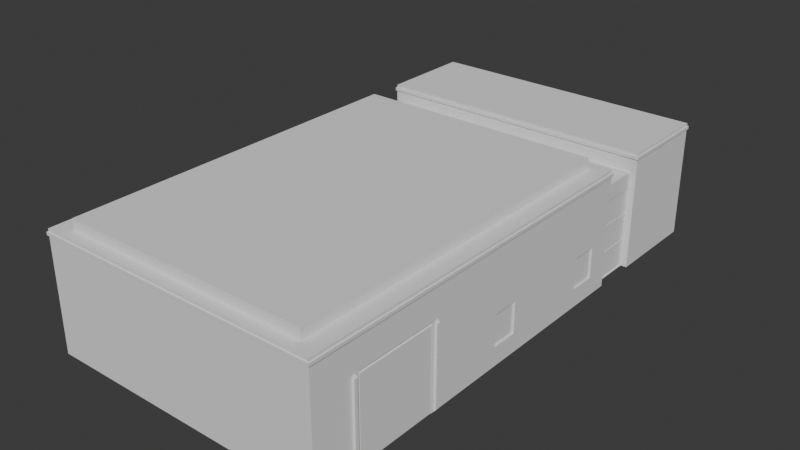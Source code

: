 # Source: ResidentialBuilding_Top.blend  (saved by Blender 4.5.88; exported with 4.5.12 LTS)
import bpy
from mathutils import Matrix  # noqa: F401  (used for matrix-valued properties, if any)

bpy.ops.wm.read_factory_settings(use_empty=True)
scene = bpy.context.scene
scene.name = 'Scene'

# ---- collections
col_collection = bpy.data.collections.new('Collection'); scene.collection.children.link(col_collection)

# ---- materials (node trees are filled in below, after node groups)
mat_ground = bpy.data.materials.new('ground')
mat_ground.alpha_threshold = 0.0
mat_ground.roughness = 0.5
mat_ground.line_color = (0.0, 0.0, 0.0, 1.0)
mat_glass = bpy.data.materials.new('glass')
mat_glass.alpha_threshold = 0.0
mat_glass.specular_color = (0.0, 0.0, 0.0)
mat_glass.roughness = 0.5
mat_glass.specular_intensity = 0.0
mat_glass.line_color = (0.0, 0.0, 0.0, 0.3)

# ---- material node trees

# ---- world
world_world = bpy.data.worlds.new('World'); scene.world = world_world
world_world.use_nodes = True; world_world.node_tree.nodes.clear()
_N = world_world.node_tree.nodes; _L = world_world.node_tree.links
n0 = _N.new('ShaderNodeOutputWorld'); n0.name = 'World Output'; n0.location = (200, 100)
n1 = _N.new('ShaderNodeBackground'); n1.name = 'Background'; n1.location = (-200, 100)
n1.inputs[0].default_value = (0.05088, 0.05088, 0.05088, 1.0)
_L.new(n1.outputs[0], n0.inputs[0])
n0.is_active_output = True
world_world.color = (0.05088, 0.05088, 0.05088)
world_world.sun_shadow_jitter_overblur = 0.0

# ---- meshes
me_residential_buildings_001_003 = bpy.data.meshes.new('Residential Buildings 001.003')
me_residential_buildings_001_003.from_pydata([(5.775, 11.45, -0.1), (5.775, 10.45, 3.5), (-5.77, 10.45, 3.5), (5.775, 11.45, 3.5), (6.203, 7.25, -0.1), (6.203, -11.45, -0.1), (-6.197, -11.45, -0.1), (5.953, 5.25, -0.1), (5.953, 7.25, -0.1), (-6.197, 5.25, -0.1), (-6.197, 7.25, -0.1), (-5.947, 7.25, -0.1), (-5.947, 5.25, -0.1), (-5.997, 0.05, -0.06434), (-5.997, 0.05, 2.9), (-5.997, 0.25, 2.9), (1.003, 0.25, 2.9), (1.003, 0.25, -0.1), (-5.997, 0.25, -0.1), (1.003, 5.05, -0.1), (1.203, 5.25, -0.1), (0.7526, 5.05, -0.1), (0.7526, 5.25, -0.1), (1.203, 5.25, 2.9), (1.003, 5.05, 2.9), (-2.847, 5.25, 2.9), (-2.847, 5.25, -0.1), (-5.147, 5.25, -0.1), (-5.147, 5.25, 2.9), (0.7526, 5.25, 1.9), (0.7526, 5.05, 1.9), (-0.1474, 5.25, 1.9), (-0.1474, 5.05, 1.9), (-0.2974, 5.05, 2.9), (-0.2974, 5.05, -0.1), (-0.5474, 5.25, -0.1), (-0.1474, 5.25, -0.1), (-0.5474, 5.25, 2.9), (-0.1474, 5.05, -0.1), (-0.2974, 1.85, -0.1), (-0.2974, 1.85, 2.9), (-5.997, 1.85, 2.9), (-5.997, 1.85, -0.1), (-3.314, 5.25, 2.45), (-3.314, 5.25, -0.1), (-4.981, 5.25, -0.1), (-4.981, 5.25, 2.45), (-0.7141, 5.25, 2.45), (-0.7141, 5.25, -0.1), (-2.381, 5.25, -0.1), (-2.381, 5.25, 2.45), (-0.7141, 5.0, 2.45), (-2.381, 5.0, 2.45), (-2.381, 5.0, -0.1), (-0.7141, 5.0, -0.1), (-3.314, 5.0, 2.45), (-4.981, 5.0, 2.45), (-4.981, 5.0, -0.1), (-3.314, 5.0, -0.1), (6.203, 11.45, -0.1), (-6.197, 11.45, -0.1), (6.203, -11.45, 3.5), (6.203, 5.25, -0.1), (6.203, 5.25, 3.5), (5.953, 7.212, 3.451), (5.953, 5.288, 3.451), (5.953, 7.212, -0.05091), (5.953, 5.288, -0.05091), (-5.947, 7.212, -0.05091), (-5.947, 5.288, -0.05091), (-5.947, 7.212, 3.451), (-5.947, 5.288, 3.451), (5.853, 5.288, -0.05091), (5.853, 5.288, 3.451), (5.853, 7.212, 3.451), (-5.847, 5.288, 3.451), (5.853, 7.212, -0.05091), (5.853, 5.25, -0.1), (5.853, 7.25, -0.1), (5.853, 7.25, 3.5), (5.853, 5.25, 3.5), (-5.847, 7.212, 3.451), (-5.847, 5.288, -0.05091), (-5.847, 7.212, -0.05091), (-5.847, 5.25, -0.1), (-5.847, 7.25, -0.1), (-5.872, 7.212, 2.251), (-5.872, 5.288, 2.251), (5.878, 7.212, 2.349), (5.878, 5.288, 2.349), (-5.872, 7.212, 2.349), (-5.872, 5.288, 2.349), (5.878, 7.212, 2.251), (5.878, 5.288, 2.251), (-5.922, 5.288, 2.251), (-5.922, 7.212, 2.251), (5.928, 5.288, 2.251), (5.928, 7.212, 2.251), (5.928, 5.288, 2.349), (5.928, 7.212, 2.349), (-5.922, 7.212, 2.349), (-5.922, 5.288, 2.349), (-1.347, 7.25, -0.1), (3.353, 5.25, -0.1), (0.8526, 7.25, -0.1), (0.8526, 7.45, 0.1), (-1.347, 7.45, 0.1), (5.853, 11.22, 0.1), (5.853, 7.45, 0.1), (-5.847, 11.22, 0.1), (-5.847, 7.45, 0.1), (-1.347, 7.45, 3.3), (-5.847, 7.45, 3.3), (-5.847, 10.3, 3.3), (5.853, 10.3, 3.3), (5.853, 7.45, 3.3), (0.8526, 7.45, 3.3), (-1.347, 7.25, 3.824), (0.8526, 7.25, 3.824), (5.853, 7.25, 3.824), (5.872, 5.25, 3.824), (-5.847, 5.25, 3.824), (-2.847, 5.25, 3.824), (-5.847, 5.25, 3.5), (-5.847, 7.25, 3.5), (0.1276, 5.25, 3.824), (3.353, 5.25, 2.9), (1.203, 0.05, 2.9), (1.203, 0.05, -0.1), (-5.997, -2.95, -0.06434), (1.003, -2.95, -0.1), (6.003, -11.25, 3.3), (6.003, -11.25, -0.1), (6.003, -3.15, -0.1), (0.002588, -11.25, 3.3), (0.002588, -11.25, -0.1), (0.002589, -3.15, -0.1), (2.003, -3.15, -0.1), (1.003, -3.15, -0.1), (2.003, -2.95, -0.1), (-1.197, -2.95, -0.1), (-5.997, -2.95, 2.9), (-0.09741, -2.95, 2.9), (1.003, -2.95, 1.9), (2.003, -2.95, 1.9), (-2.197, -2.95, 1.9), (0.002589, -3.15, 3.3), (1.003, -3.15, 1.9), (6.003, -3.15, 3.3), (2.003, -3.15, 1.9), (6.203, -5.817, 3.5), (6.203, -9.383, -0.1), (-6.197, -5.817, 3.5), (-6.197, -9.383, 3.5), (6.003, -9.383, -0.1), (6.003, -5.817, -0.1), (6.003, -9.383, 3.3), (6.003, -5.817, 3.3), (6.103, -5.817, 3.3), (6.103, -9.383, 3.3), (6.103, -5.817, 3.5), (6.103, -9.383, 3.5), (6.003, -5.817, 3.5), (6.003, -9.383, 3.5), (-5.997, -9.383, 3.5), (-5.997, -5.817, 3.5), (-6.097, -9.383, 3.3), (-6.097, -5.817, 3.3), (-5.997, -5.817, 3.3), (-5.997, -9.383, 3.3), (-5.997, -5.817, -0.1), (-5.997, -9.383, -0.1), (-2.197, -3.15, 1.9), (-5.997, -3.15, 3.3), (-1.197, -3.15, 1.9), (-0.1974, -3.15, 3.3), (-1.197, -2.95, 1.9), (-2.197, -2.95, -0.1), (-1.197, -3.15, -0.1), (-2.197, -3.15, -0.1), (-0.1974, -3.15, -0.1), (-0.1974, -11.25, -0.1), (-0.1974, -11.25, 3.3), (-5.997, -3.15, -0.1), (-5.997, -11.25, -0.1), (-5.997, -11.25, 3.3), (3.353, 4.95, 2.9), (3.353, 4.95, -0.1), (6.003, 4.95, -0.1), (6.003, 4.95, 2.9), (6.003, -2.95, -0.1), (6.003, -2.95, 2.9), (-5.42, 10.43, 2.86), (5.425, 10.43, 2.86), (5.425, 10.9, 1.24), (-5.42, 10.9, 1.24), (-5.42, 11.08, 1.24), (-5.42, 10.63, 2.86), (5.425, 11.08, 1.24), (5.425, 10.63, 2.86), (6.203, 1.0, 3.5), (6.203, 1.0, -0.1), (6.003, 1.0, -0.1), (6.003, 1.0, 2.9), (6.003, -1.038, 0.722), (6.003, -2.228, 0.722), (6.003, -2.228, 2.078), (6.003, -1.038, 2.078), (6.003, 4.228, 0.722), (6.003, 3.038, 0.722), (6.003, 3.038, 2.078), (6.003, 4.228, 2.078), (6.203, 3.038, 0.722), (6.203, 4.228, 0.722), (6.203, 4.228, 2.078), (6.203, 3.038, 2.078), (6.203, -2.228, 0.722), (6.203, -1.038, 0.722), (6.203, -1.038, 2.078), (6.203, -2.228, 2.078), (-6.197, -1.038, 0.722), (-6.197, -2.228, 0.722), (-6.197, -2.228, 2.078), (-6.197, -1.038, 2.078), (-5.997, -1.038, 0.722), (-5.997, -1.038, 2.078), (-5.997, -2.228, 2.078), (-5.997, -2.228, 0.722), (-6.047, -2.228, 0.722), (-6.047, -2.228, 2.078), (-6.047, -1.038, 2.078), (-6.047, -1.038, 0.722), (-6.147, -1.038, 2.078), (-6.147, -2.228, 2.078), (-6.147, -2.228, 0.722), (-6.147, -1.038, 0.722), (-6.147, -1.078, 0.762), (-6.147, -2.188, 0.762), (-6.147, -2.188, 2.038), (-6.147, -1.078, 2.038), (-6.047, -1.078, 2.038), (-6.047, -1.078, 0.762), (-6.047, -2.188, 2.038), (-6.047, -2.188, 0.762), (0.8526, 7.45, -0.1), (-1.347, 7.45, -0.1), (-1.347, 7.739, 0.1), (0.8526, 7.739, 0.1), (0.8526, 7.45, 0.01498), (-1.347, 7.45, 0.01498), (0.8526, 7.739, 0.01498), (-1.347, 7.739, 0.01498), (-5.77, 11.45, -0.1), (-6.197, 7.25, 3.5), (-6.197, -11.45, 3.5), (5.953, 7.25, 3.5), (6.203, 11.45, 3.5), (5.953, 5.25, 3.5), (-5.947, 5.25, 3.5), (-5.947, 7.25, 3.5), (6.203, 7.25, 3.5), (-5.77, 11.45, 3.5), (-6.197, -9.383, -0.1), (6.203, -5.817, -0.1), (6.203, -9.383, -0.1), (6.203, -9.383, 3.5), (6.203, -5.674, 3.5), (6.203, -5.674, -0.1), (6.203, -5.525, 3.5), (6.203, -5.525, -0.1), (6.297, -5.674, 3.394), (6.297, -5.525, 3.394), (6.297, -5.525, 0.005516), (6.297, -5.674, 0.005516), (6.297, -9.674, 0.005516), (6.297, -9.525, 0.005516), (6.297, -9.525, 3.394), (6.297, -9.674, 3.394), (6.203, -9.525, -0.1), (6.203, -9.525, 3.5), (6.203, -9.674, -0.1), (6.203, -9.674, 3.5), (-6.203, -5.525, 3.5), (-6.203, -5.525, -0.1), (-6.203, -5.674, 3.5), (-6.203, -5.674, -0.1), (-6.297, -5.525, 3.394), (-6.297, -5.674, 3.394), (-6.297, -5.674, 0.005516), (-6.297, -5.525, 0.005516), (-6.297, -9.525, 0.005516), (-6.297, -9.674, 0.005516), (-6.297, -9.674, 3.394), (-6.297, -9.525, 3.394), (-6.203, -9.674, -0.1), (-6.203, -9.674, 3.5), (-6.203, -9.525, -0.1), (-6.203, -9.525, 3.5), (6.153, -2.188, 0.762), (6.153, -2.188, 2.038), (6.153, -1.078, 0.762), (6.153, -1.078, 2.038), (6.053, -1.078, 2.038), (6.053, -2.188, 2.038), (6.053, -2.188, 0.762), (6.053, -1.078, 0.762), (6.053, -1.038, 0.722), (6.053, -2.228, 0.722), (6.053, -2.228, 2.078), (6.053, -1.038, 2.078), (6.153, -1.038, 0.722), (6.153, -1.038, 2.078), (6.153, -2.228, 2.078), (6.153, -2.228, 0.722), (6.153, 3.038, 0.722), (6.153, 3.038, 2.078), (6.153, 4.229, 2.078), (6.153, 4.229, 0.722), (6.053, 4.229, 2.078), (6.053, 3.038, 2.078), (6.053, 3.038, 0.722), (6.053, 4.229, 0.722), (6.053, 4.189, 0.762), (6.053, 3.078, 0.762), (6.053, 3.078, 2.038), (6.053, 4.189, 2.038), (6.153, 4.189, 2.038), (6.153, 4.189, 0.762), (6.153, 3.078, 2.038), (6.153, 3.078, 0.762), (5.928, 7.212, 1.149), (5.928, 5.288, 1.149), (5.928, 7.212, 1.051), (5.928, 5.288, 1.051), (5.878, 5.288, 1.051), (5.878, 7.212, 1.051), (5.878, 5.288, 1.149), (5.878, 7.212, 1.149), (-5.922, 5.288, 1.149), (-5.922, 7.212, 1.149), (-5.922, 7.212, 1.051), (-5.922, 5.288, 1.051), (-5.872, 5.288, 1.149), (-5.872, 7.212, 1.149), (-5.872, 5.288, 1.051), (-5.872, 7.212, 1.051), (-3.314, 5.062, -0.1), (-4.981, 5.062, -0.1), (-4.981, 5.062, 2.45), (-3.314, 5.062, 2.45), (-4.981, 5.188, 2.45), (-4.981, 5.188, -0.1), (-3.314, 5.188, -0.1), (-3.314, 5.188, 2.45), (-3.401, 5.188, -0.1), (-3.401, 5.188, 2.363), (-4.894, 5.188, -0.1), (-4.894, 5.188, 2.363), (-4.894, 5.062, 2.363), (-3.401, 5.062, 2.363), (-4.894, 5.062, -0.1), (-3.401, 5.062, -0.1), (-0.8011, 5.062, -0.1), (-2.294, 5.062, -0.1), (-0.8011, 5.062, 2.363), (-2.294, 5.062, 2.363), (-2.294, 5.188, 2.363), (-2.294, 5.188, -0.1), (-0.8011, 5.188, 2.363), (-0.8011, 5.188, -0.1), (-0.7141, 5.188, 2.45), (-0.7141, 5.188, -0.1), (-2.381, 5.188, -0.1), (-2.381, 5.188, 2.45), (-0.7141, 5.062, 2.45), (-2.381, 5.062, 2.45), (-2.381, 5.062, -0.1), (-0.7141, 5.062, -0.1), (-6.122, -1.078, 0.762), (-6.122, -2.188, 0.762), (-6.122, -2.188, 2.038), (-6.122, -1.078, 2.038), (-6.072, -1.078, 2.038), (-6.072, -1.078, 0.762), (-6.072, -2.188, 2.038), (-6.072, -2.188, 0.762), (6.078, -2.188, 0.762), (6.078, -1.078, 0.762), (6.078, -2.188, 2.038), (6.078, -1.078, 2.038), (6.078, 3.078, 0.762), (6.078, 4.188, 0.762), (6.078, 3.078, 2.038), (6.078, 4.188, 2.038), (6.128, 4.188, 0.762), (6.128, 3.078, 0.762), (6.128, 4.188, 2.038), (6.128, 3.078, 2.038), (6.128, -1.078, 0.762), (6.128, -2.188, 0.762), (6.128, -1.078, 2.038), (6.128, -2.188, 2.038), (-6.097, -9.383, 3.5), (-6.097, -5.817, 3.5), (6.203, -5.817, -0.1), (-6.197, -5.817, -0.1), (-5.907, 7.212, -0.05091), (-5.907, 5.288, -0.05091), (-5.907, 7.212, 3.451), (-5.907, 5.288, 3.451), (-5.887, 5.288, 3.451), (-5.887, 7.212, 3.451), (-5.887, 5.288, -0.05091), (-5.887, 7.212, -0.05091), (5.913, 7.212, 3.451), (5.913, 5.288, 3.451), (5.913, 7.212, -0.05091), (5.913, 5.288, -0.05091), (5.893, 5.288, -0.05091), (5.893, 5.288, 3.451), (5.893, 7.212, 3.451), (5.893, 7.212, -0.05091), (-4.212, 5.337, 4.018), (-4.212, 7.163, 4.018), (-4.212, 5.337, 4.106), (-4.212, 7.163, 4.106), (-4.112, 5.337, 4.106), (-4.112, 7.163, 4.106), (-4.112, 7.163, 4.018), (-4.112, 5.337, 4.018), (-2.447, 5.337, 4.018), (-2.447, 7.163, 4.018), (-2.447, 7.163, 4.106), (-2.447, 5.337, 4.106), (-2.547, 7.163, 4.106), (-2.547, 5.337, 4.106), (-2.547, 7.163, 4.018), (-2.547, 5.337, 4.018), (-0.8721, 5.337, 4.018), (-0.8721, 7.163, 4.018), (-0.8721, 5.337, 4.106), (-0.8721, 7.163, 4.106), (-0.7721, 5.337, 4.106), (-0.7721, 7.163, 4.106), (-0.7721, 7.163, 4.018), (-0.7721, 5.337, 4.018), (0.8779, 5.337, 4.018), (0.8779, 7.163, 4.018), (0.8779, 7.163, 4.106), (0.8779, 5.337, 4.106), (0.7779, 7.163, 4.106), (0.7779, 5.337, 4.106), (0.7779, 7.163, 4.018), (0.7779, 5.337, 4.018), (2.443, 5.337, 4.018), (2.443, 7.163, 4.018), (2.443, 5.337, 4.106), (2.443, 7.163, 4.106), (2.543, 5.337, 4.106), (2.543, 7.163, 4.106), (2.543, 7.163, 4.018), (2.543, 5.337, 4.018), (-6.247, 11.5, 4.905), (6.253, 11.5, 4.905), (6.253, 7.2, 4.905), (-6.247, 7.2, 4.905), (6.253, 11.5, 4.774), (6.253, 7.2, 4.774), (-6.247, 7.2, 4.774), (-6.247, 11.5, 4.774), (6.253, 5.3, 4.774), (-6.247, 5.3, 4.774), (-6.247, -11.5, 4.774), (6.253, -11.5, 4.774), (6.253, 5.3, 4.905), (6.253, -11.5, 4.905), (-6.247, 5.3, 4.905), (-6.247, -11.5, 4.905), (6.203, 5.25, 4.905), (-6.197, 5.25, 4.905), (-6.197, -11.45, 4.905), (6.203, -11.45, 4.905), (-6.197, -11.45, 4.774), (6.203, -11.45, 4.774), (6.203, 5.25, 4.774), (-6.197, 5.25, 4.774), (-6.197, 7.25, 4.774), (6.203, 11.45, 4.774), (6.203, 7.25, 4.774), (-6.197, 11.45, 4.774), (-6.197, 11.45, 4.905), (6.203, 7.25, 4.905), (6.203, 11.45, 4.905), (-6.197, 7.25, 4.905), (-5.847, 7.25, 3.824), (-5.867, 5.337, 4.15), (-5.867, 7.163, 4.15), (5.872, 7.163, 4.15), (5.872, 5.337, 4.15), (5.424, 4.749, 5.481), (-5.419, 4.749, 5.481), (5.424, -10.95, 5.481), (-5.419, -10.95, 5.481), (-5.419, -10.95, 5.031), (5.424, -10.95, 5.031), (5.424, 4.749, 5.031), (-5.419, 4.749, 5.031), (-6.197, 5.25, 5.031), (-6.197, 7.25, 5.031), (6.203, 5.25, 5.031), (6.203, 11.45, 5.031), (6.203, -11.45, 5.031), (6.203, 7.25, 5.031), (-6.197, -11.45, 5.031), (-6.197, 11.45, 5.031), (-6.197, 11.45, 3.5), (-6.197, 5.25, 3.5), (5.953, 7.25, 4.15), (5.953, 5.25, 4.15), (-5.947, 5.25, 4.15), (-5.947, 7.25, 4.15), (4.208, 5.337, 4.018), (4.208, 7.163, 4.018), (4.208, 7.163, 4.106), (4.208, 5.337, 4.106), (4.108, 7.163, 4.106), (4.108, 5.337, 4.106), (4.108, 7.163, 4.018), (4.108, 5.337, 4.018), (5.872, 5.337, 4.079), (5.872, 7.163, 4.079), (-5.867, 7.163, 4.079), (-5.867, 5.337, 4.079), (-5.867, 7.163, 4.044), (5.872, 7.163, 4.044), (5.872, 5.337, 4.044), (-5.867, 5.337, 4.044), (6.203, -9.383, 3.5), (6.003, -9.383, 3.5), (6.003, -5.817, 3.5), (6.203, -5.817, 3.5), (6.203, -9.352, -0.06927), (6.103, -5.817, 3.447), (6.103, -5.817, -0.1), (6.103, -9.383, 3.447), (6.103, -9.383, -0.1), (6.203, -9.352, 3.397), (6.203, -5.848, 3.397), (6.203, -5.848, -0.06927), (-6.197, -9.383, 3.5), (-6.197, -5.817, 3.5), (-6.097, -9.383, 3.5), (-6.097, -5.817, 3.5), (-6.097, -5.817, -0.1), (-6.197, -9.358, -0.08767), (-6.197, -5.842, -0.08767), (-6.197, -5.842, 3.45), (-6.197, -9.358, 3.45), (-6.097, -9.383, -0.1)], [(264, 265), (263, 150)], [(2, 252, 261), (1, 3, 0), (18, 15, 16, 17), (14, 13, 128, 127), (127, 128, 20, 23), (17, 16, 24, 19), (28, 27, 84, 121), (38, 36, 31, 32), (21, 30, 29, 22), (29, 30, 32, 31), (24, 33, 32, 30), (23, 29, 31, 37), (21, 22, 36, 38), (34, 33, 40, 39), (39, 40, 41, 42), (15, 18, 42, 41), (17, 39, 42, 18), (34, 39, 38), (21, 38, 39, 17), (16, 40, 33, 24), (15, 41, 40, 16), (36, 35, 37, 31), (23, 20, 22, 29), (17, 19, 21), (26, 44, 43, 25), (28, 46, 45, 27), (25, 43, 46, 28), (35, 48, 47, 37), (25, 50, 49, 26), (37, 47, 50, 25), (50, 47, 51, 52), (49, 50, 52, 53), (48, 49, 53, 54), (47, 48, 54, 51), (46, 43, 55, 56), (45, 46, 56, 57), (44, 45, 57, 58), (43, 44, 58, 55), (6, 5, 61, 254), (62, 7, 257, 63), (8, 4, 260, 255), (11, 259, 253, 10), (9, 516, 258, 12), (257, 65, 64, 255), (8, 66, 67, 7), (12, 69, 68, 11), (259, 70, 71, 258), (67, 66, 76, 72), (64, 65, 73, 74), (71, 70, 81, 75), (68, 69, 82, 83), (78, 77, 72, 76), (80, 79, 74, 73), (124, 123, 75, 81), (84, 85, 83, 82), (90, 91, 87, 86), (89, 88, 92, 93), (94, 95, 86, 87), (100, 101, 91, 90), (98, 99, 88, 89), (97, 96, 93, 92), (100, 95, 94, 101), (98, 96, 97, 99), (69, 71, 75, 82), (68, 83, 81, 70), (11, 68, 70, 259), (81, 83, 85, 124), (75, 123, 84, 82), (255, 64, 66, 8), (64, 74, 76, 66), (74, 79, 78, 76), (72, 77, 80, 73), (257, 7, 67, 65), (67, 72, 73, 65), (12, 258, 71, 69), (77, 78, 104, 103), (106, 110, 112, 111), (110, 109, 113, 112), (107, 108, 115, 114), (108, 105, 116, 115), (104, 78, 119, 118), (85, 102, 117, 494), (111, 112, 113), (114, 115, 116), (111, 113, 114, 116), (120, 119, 79, 80), (494, 121, 123, 124), (111, 116, 118, 117), (27, 85, 84), (27, 45, 85), (44, 85, 45), (44, 102, 85), (26, 102, 44), (26, 49, 102), (48, 102, 49), (35, 104, 102, 48), (35, 36, 104), (22, 104, 36), (20, 104, 22), (20, 103, 104), (25, 28, 121, 122), (25, 122, 125, 37), (23, 37, 125), (126, 120, 77), (103, 126, 77), (23, 125, 120, 126), (134, 131, 132, 135), (137, 138, 135, 132), (138, 136, 135), (139, 190, 128), (130, 139, 128), (191, 142, 127), (128, 13, 177, 140), (177, 13, 129), (140, 130, 128), (142, 141, 14, 127), (191, 144, 143, 142), (144, 191, 190), (139, 144, 190), (140, 176, 143, 130), (176, 142, 143), (145, 141, 142, 176), (145, 129, 141), (145, 177, 129), (136, 138, 147, 146), (137, 133, 148, 149), (146, 147, 149, 148), (130, 143, 147, 138), (130, 138, 137, 139), (137, 149, 144, 139), (144, 149, 147, 143), (134, 135, 136, 146), (5, 151, 265, 61), (262, 6, 254, 153), (132, 154, 137), (154, 155, 137), (155, 133, 137), (131, 156, 154, 132), (157, 148, 133, 155), (157, 156, 134, 146), (148, 157, 146), (156, 131, 134), (156, 157, 158, 159), (158, 160, 161, 159), (161, 160, 162, 163), (402, 164, 165, 403), (167, 166, 402, 403), (169, 166, 167, 168), (169, 182, 185), (173, 175, 168), (168, 175, 182, 169), (168, 170, 183, 173), (185, 184, 171, 169), (170, 179, 183), (171, 179, 170), (184, 179, 171), (182, 175, 180, 181), (145, 176, 174, 172), (179, 177, 145, 172), (140, 177, 179, 178), (140, 178, 174, 176), (175, 173, 172, 174), (179, 172, 173, 183), (180, 175, 174, 178), (178, 181, 180), (179, 184, 181, 178), (182, 181, 184, 185), (186, 127, 23), (126, 186, 23), (186, 191, 127), (103, 187, 186, 126), (187, 20, 128), (190, 187, 128), (187, 103, 20), (186, 187, 188, 189), (114, 113, 192, 193), (109, 107, 194, 195), (113, 109, 195, 192), (107, 114, 193, 194), (194, 198, 196, 195), (193, 199, 198, 194), (192, 197, 199, 193), (192, 195, 196, 197), (190, 202, 187), (202, 188, 187), (189, 203, 186), (203, 191, 186), (190, 205, 204, 202), (191, 206, 205, 190), (203, 207, 206, 191), (202, 204, 207, 203), (202, 209, 208, 188), (203, 210, 209, 202), (189, 211, 210, 203), (188, 208, 211, 189), (62, 213, 212, 201), (63, 214, 213, 62), (200, 215, 214, 63), (201, 212, 215, 200), (201, 217, 216, 404), (200, 218, 217, 201), (150, 219, 218, 200), (404, 216, 219, 150), (405, 221, 220, 9), (152, 222, 221, 405), (516, 223, 222, 152), (9, 220, 223, 516), (224, 13, 14, 225), (141, 226, 225, 14), (129, 227, 226, 141), (13, 224, 227, 129), (204, 205, 216, 217), (204, 217, 218, 207), (206, 207, 218, 219), (205, 206, 219, 216), (208, 209, 212, 213), (209, 210, 215, 212), (210, 211, 214, 215), (208, 213, 214, 211), (220, 221, 227, 224), (221, 222, 226, 227), (222, 223, 225, 226), (220, 224, 225, 223), (234, 237, 236, 235), (233, 238, 237, 234), (232, 239, 238, 233), (235, 236, 239, 232), (230, 240, 241, 231), (229, 242, 240, 230), (228, 243, 242, 229), (231, 241, 243, 228), (236, 237, 243, 241), (237, 238, 242, 243), (238, 239, 240, 242), (236, 241, 240, 239), (104, 244, 245, 102), (247, 107, 109, 246), (107, 247, 108), (247, 105, 108), (106, 246, 110), (246, 109, 110), (248, 249, 245, 244), (248, 250, 251, 249), (250, 247, 246, 251), (106, 249, 251, 246), (105, 247, 250, 248), (2, 1, 199, 197), (0, 252, 196, 198), (1, 0, 198, 199), (252, 2, 197, 196), (256, 59, 0, 3), (60, 515, 261, 252), (404, 158, 157, 155), (156, 159, 151, 154), (161, 265, 151, 159), (160, 158, 404, 150), (168, 167, 405, 553, 170), (405, 167, 403, 152), (169, 171, 558, 262, 166), (262, 153, 402, 166), (38, 32, 33, 34), (24, 30, 21, 19), (249, 106, 102, 245), (111, 117, 102, 106), (104, 248, 244), (104, 105, 248), (116, 105, 104, 118), (261, 3, 1, 2), (10, 253, 515, 60), (4, 59, 256, 260), (266, 270, 271, 268), (268, 271, 272, 269), (269, 272, 273, 267), (267, 273, 270, 266), (270, 273, 272, 271), (277, 274, 275, 276), (280, 274, 277, 281), (278, 275, 274, 280), (279, 276, 275, 278), (281, 277, 276, 279), (282, 286, 287, 284), (284, 287, 288, 285), (285, 288, 289, 283), (283, 289, 286, 282), (286, 289, 288, 287), (293, 290, 291, 292), (296, 290, 293, 297), (294, 291, 290, 296), (295, 292, 291, 294), (297, 293, 292, 295), (305, 300, 301, 302), (303, 302, 301, 299), (304, 303, 299, 298), (305, 304, 298, 300), (310, 300, 298, 313), (313, 298, 299, 312), (312, 299, 301, 311), (311, 301, 300, 310), (306, 305, 302, 309), (309, 302, 303, 308), (308, 303, 304, 307), (307, 304, 305, 306), (320, 323, 322, 321), (319, 324, 323, 320), (318, 325, 324, 319), (321, 322, 325, 318), (316, 326, 327, 317), (315, 328, 326, 316), (314, 329, 328, 315), (317, 327, 329, 314), (322, 323, 329, 327), (323, 324, 328, 329), (324, 325, 326, 328), (322, 327, 326, 325), (331, 333, 332, 330), (332, 333, 334, 335), (331, 330, 337, 336), (336, 337, 335, 334), (339, 340, 341, 338), (339, 338, 342, 343), (341, 340, 345, 344), (343, 342, 344, 345), (352, 354, 355, 353), (350, 357, 356, 351), (353, 355, 357, 350), (348, 358, 359, 349), (347, 360, 358, 348), (349, 359, 361, 346), (357, 355, 359, 358), (356, 357, 358, 360), (355, 354, 361, 359), (368, 369, 362, 364), (367, 366, 365, 363), (366, 368, 364, 365), (374, 364, 362, 377), (376, 363, 365, 375), (375, 365, 364, 374), (370, 368, 366, 373), (373, 366, 367, 372), (371, 369, 368, 370), (381, 378, 379, 380), (385, 383, 382, 384), (378, 383, 385, 379), (379, 385, 384, 380), (380, 384, 382, 381), (378, 381, 382, 383), (399, 398, 400, 401), (387, 386, 388, 389), (395, 394, 396, 397), (391, 390, 392, 393), (387, 398, 399, 386), (387, 389, 400, 398), (388, 401, 400, 389), (386, 399, 401, 388), (391, 394, 395, 390), (390, 395, 397, 392), (392, 397, 396, 393), (391, 393, 396, 394), (406, 407, 409, 408), (411, 410, 412, 413), (409, 410, 411, 408), (406, 413, 412, 407), (407, 412, 410, 409), (406, 408, 411, 413), (418, 419, 420, 421), (417, 416, 414, 415), (417, 418, 421, 416), (414, 420, 419, 415), (414, 416, 421, 420), (417, 415, 419, 418), (423, 422, 424, 425), (429, 422, 423, 428), (427, 425, 424, 426), (426, 429, 428, 427), (433, 430, 431, 432), (432, 434, 435, 433), (430, 437, 436, 431), (436, 437, 435, 434), (439, 438, 440, 441), (445, 438, 439, 444), (443, 441, 440, 442), (442, 445, 444, 443), (449, 446, 447, 448), (448, 450, 451, 449), (446, 453, 452, 447), (452, 453, 451, 450), (455, 454, 456, 457), (461, 454, 455, 460), (459, 457, 456, 458), (458, 461, 460, 459), (464, 465, 468, 467), (463, 466, 469, 462), (463, 464, 467, 466), (465, 462, 469, 468), (473, 475, 477, 472), (471, 476, 474, 470), (470, 474, 475, 473), (471, 472, 477, 476), (490, 462, 465, 493), (491, 464, 463, 492), (492, 463, 462, 490), (493, 465, 464, 491), (488, 467, 468, 486), (489, 469, 466, 487), (487, 466, 467, 488), (486, 468, 469, 489), (482, 472, 471, 485), (484, 470, 473, 483), (485, 471, 470, 484), (483, 473, 472, 482), (480, 477, 475, 481), (478, 474, 476, 479), (481, 475, 474, 478), (479, 476, 477, 480), (261, 515, 514), (256, 3, 510), (3, 261, 514, 510), (513, 511, 504, 503), (513, 503, 506, 507), (509, 507, 506, 505), (511, 509, 505, 504), (498, 497, 119, 120), (496, 495, 121, 494), (495, 498, 120, 121), (497, 496, 494, 119), (517, 520, 496, 497), (519, 518, 498, 495), (520, 519, 495, 496), (518, 517, 497, 498), (502, 501, 499, 500), (503, 502, 500, 506), (505, 499, 501, 504), (506, 500, 499, 505), (504, 501, 502, 503), (514, 508, 512, 510), (520, 517, 512, 508), (518, 519, 507, 509), (515, 253, 508, 514), (254, 513, 507, 516), (255, 260, 512, 517), (63, 509, 511, 61), (61, 511, 513, 254), (256, 510, 512, 260), (257, 255, 517, 518), (257, 518, 509, 63), (519, 520, 259, 258), (259, 520, 508, 253), (258, 516, 507, 519), (524, 521, 522, 523), (523, 525, 526, 524), (521, 528, 527, 522), (527, 528, 526, 525), (534, 535, 536, 533), (532, 529, 530, 531), (530, 534, 533, 531), (535, 529, 532, 536), (531, 533, 536, 532), (529, 535, 534, 530), (539, 538, 537, 540), (544, 542, 543, 545), (546, 547, 542, 544), (548, 541, 545, 543), (547, 548, 543, 542), (541, 546, 544, 545), (546, 541, 548, 547), (551, 549, 550, 552), (558, 553, 403, 402), (556, 557, 402, 403), (554, 555, 553, 558), (557, 554, 558, 402), (555, 556, 403, 553), (554, 557, 556, 555)])
me_residential_buildings_001_003.polygons.foreach_set('use_smooth', [0, 0, 0, 0, 0, 0, 0, 0, 0, 0, 0, 0, 0, 0, 0, 0, 0, 0, 0, 0, 0, 0, 0, 0, 0, 0, 0, 0, 0, 0, 0, 0, 0, 0, 0, 0, 0, 0, 0, 0, 0, 0, 0, 0, 0, 0, 0, 0, 0, 0, 0, 0, 0, 0, 0, 0, 0, 0, 0, 0, 0, 0, 0, 0, 0, 0, 0, 0, 0, 0, 0, 0, 0, 0, 0, 0, 0, 0, 0, 0, 0, 0, 0, 0, 0, 0, 0, 0, 0, 0, 0, 0, 0, 0, 0, 0, 0, 0, 0, 0, 0, 0, 0, 0, 0, 0, 1, 0, 0, 0, 0, 0, 0, 0, 0, 0, 0, 0, 0, 0, 0, 0, 0, 0, 0, 0, 0, 0, 0, 0, 0, 0, 0, 0, 0, 0, 0, 0, 0, 0, 0, 0, 0, 0, 0, 0, 0, 0, 0, 0, 0, 0, 0, 0, 0, 0, 0, 0, 0, 0, 0, 0, 0, 0, 0, 0, 1, 0, 0, 0, 0, 0, 0, 0, 0, 0, 0, 0, 0, 0, 0, 0, 0, 0, 0, 0, 0, 0, 0, 0, 0, 0, 0, 0, 0, 0, 0, 0, 0, 0, 0, 0, 0, 0, 0, 0, 0, 0, 0, 0, 0, 0, 0, 0, 0, 0, 0, 0, 0, 0, 0, 0, 0, 0, 0, 0, 0, 0, 0, 0, 0, 0, 0, 0, 0, 0, 0, 0, 0, 0, 0, 0, 0, 0, 0, 0, 0, 0, 0, 0, 0, 0, 0, 0, 0, 0, 0, 0, 0, 0, 0, 0, 0, 0, 0, 0, 0, 0, 0, 0, 0, 0, 0, 0, 0, 0, 0, 0, 0, 0, 0, 0, 0, 0, 0, 0, 0, 0, 0, 0, 0, 0, 0, 0, 0, 0, 0, 0, 0, 0, 0, 0, 0, 0, 0, 0, 0, 0, 0, 0, 0, 0, 0, 0, 0, 0, 0, 0, 0, 0, 0, 0, 0, 0, 0, 0, 0, 0, 0, 0, 0, 0, 0, 0, 0, 0, 0, 0, 0, 0, 0, 0, 0, 0, 0, 0, 0, 0, 0, 0, 0, 0, 0, 0, 0, 0, 0, 0, 0, 0, 0, 0, 0, 0, 0, 0, 0, 0, 0, 0, 0, 0, 0, 0, 0, 0, 0, 0, 0, 0, 0, 0, 0, 0, 0, 0, 0, 0, 0, 0, 0, 0, 0, 0, 0, 0, 0, 0, 0, 0, 0, 0, 0, 0, 0, 0, 0, 0, 0, 0, 0, 0, 0, 0, 0, 0, 0, 0, 0, 0, 0, 0, 0, 0, 0, 0, 0, 0, 0, 0, 0, 0, 0, 0, 0, 0, 0, 0, 0, 0, 0, 0, 0, 0, 0, 0, 0, 0, 0, 0, 0, 0, 0, 0, 0, 0, 0, 0, 0, 0, 0, 0, 0, 0, 0, 0, 0, 0, 0, 0, 0, 0])
me_residential_buildings_001_003.polygons.foreach_set('material_index', [0, 0, 0, 0, 0, 0, 0, 0, 0, 0, 0, 0, 0, 0, 0, 0, 0, 0, 0, 0, 0, 0, 0, 0, 0, 0, 0, 0, 0, 0, 0, 0, 0, 0, 0, 0, 0, 0, 0, 0, 0, 0, 0, 0, 0, 0, 0, 0, 0, 0, 0, 0, 0, 0, 0, 0, 0, 0, 0, 0, 0, 0, 0, 0, 0, 0, 0, 0, 0, 0, 0, 0, 0, 0, 0, 0, 0, 0, 0, 0, 0, 0, 0, 0, 0, 0, 0, 0, 0, 0, 0, 0, 0, 0, 0, 0, 0, 0, 0, 0, 0, 0, 0, 0, 0, 0, 0, 0, 0, 0, 0, 0, 0, 0, 0, 0, 0, 0, 0, 0, 0, 0, 0, 0, 0, 0, 0, 0, 0, 0, 0, 0, 0, 0, 0, 0, 0, 0, 0, 0, 0, 0, 0, 0, 0, 0, 0, 0, 0, 0, 0, 0, 0, 0, 0, 0, 0, 0, 0, 0, 0, 0, 0, 0, 0, 0, 0, 0, 0, 0, 0, 0, 0, 0, 0, 0, 0, 0, 0, 0, 0, 0, 0, 0, 0, 0, 0, 0, 0, 0, 0, 0, 0, 0, 0, 0, 0, 0, 0, 0, 0, 0, 0, 0, 0, 0, 0, 0, 0, 0, 0, 0, 0, 0, 0, 0, 0, 0, 0, 0, 0, 0, 0, 0, 0, 0, 0, 0, 0, 0, 0, 0, 0, 0, 0, 0, 0, 0, 0, 0, 0, 0, 0, 0, 0, 0, 0, 0, 0, 0, 0, 0, 0, 0, 0, 0, 0, 0, 0, 0, 0, 0, 0, 0, 0, 0, 0, 0, 0, 0, 0, 0, 0, 0, 0, 0, 0, 0, 0, 0, 0, 0, 0, 0, 0, 0, 0, 0, 0, 0, 0, 0, 0, 0, 0, 0, 0, 0, 0, 0, 0, 0, 0, 0, 0, 0, 0, 0, 0, 0, 0, 0, 0, 0, 0, 0, 0, 0, 0, 0, 0, 0, 0, 0, 0, 0, 0, 0, 0, 0, 0, 0, 0, 0, 0, 0, 0, 0, 0, 0, 1, 1, 1, 1, 1, 1, 1, 1, 1, 1, 1, 1, 1, 1, 1, 1, 1, 1, 1, 1, 1, 1, 1, 1, 1, 1, 1, 1, 1, 1, 0, 0, 0, 0, 0, 0, 0, 0, 0, 0, 0, 0, 0, 0, 0, 0, 0, 0, 0, 0, 0, 0, 0, 0, 0, 0, 0, 0, 0, 0, 0, 0, 0, 0, 0, 0, 0, 0, 0, 0, 0, 0, 0, 0, 0, 0, 0, 0, 0, 0, 0, 0, 0, 0, 0, 0, 0, 0, 0, 0, 0, 0, 0, 0, 0, 0, 0, 0, 0, 0, 0, 0, 0, 0, 0, 0, 0, 0, 0, 0, 0, 0, 1, 1, 1, 1, 1, 1, 0, 1, 1, 1, 1, 1, 1, 0, 1, 1, 1, 1, 1, 1])
_uv = me_residential_buildings_001_003.uv_layers.new(name='UVMap')
_uv.uv.foreach_set('vector', [0.5242, 0.7725, 0.5401, 0.8252, 0.54, 0.7725, 0.3703, 0.3612, 0.3532, 0.3612, 0.3533, 0.3047, 0.5174, 0.2714, 0.5174, 0.3118, 0.4231, 0.3118, 0.4231, 0.2714, 0.962, 0.8565, 0.9233, 0.8565, 0.9229, 0.7626, 0.962, 0.7626, 0.962, 0.7626, 0.9229, 0.7626, 0.9229, 0.6948, 0.962, 0.6948, 0.4231, 0.2714, 0.4231, 0.3118, 0.3584, 0.3118, 0.3584, 0.2714, 0.3868, 0.8663, 0.3868, 0.8102, 0.3999, 0.8102, 0.4, 0.8738, 0.4383, 0.4274, 0.4411, 0.4274, 0.4411, 0.4557, 0.4383, 0.4557, 0.4383, 0.4968, 0.4383, 0.4685, 0.4411, 0.4685, 0.4411, 0.4968, 0.4411, 0.4685, 0.4383, 0.4685, 0.4383, 0.4557, 0.4411, 0.4557, 0.1215, 0.2998, 0.1398, 0.2998, 0.1377, 0.3139, 0.125, 0.3139, 0.268, 0.8664, 0.2764, 0.8476, 0.2932, 0.8476, 0.3007, 0.8664, 0.5026, 0.7705, 0.5026, 0.7667, 0.5194, 0.7667, 0.5194, 0.7705, 0.1398, 0.3422, 0.1398, 0.2998, 0.1851, 0.2998, 0.185, 0.3422, 0.185, 0.3422, 0.1851, 0.2998, 0.2656, 0.2998, 0.2656, 0.3422, 0.5174, 0.3118, 0.5174, 0.2714, 0.5389, 0.2714, 0.5389, 0.3118, 0.4979, 0.8603, 0.5222, 0.8304, 0.6289, 0.8304, 0.6289, 0.8604, 0.5222, 0.7705, 0.5222, 0.8304, 0.5194, 0.7705, 0.5026, 0.7705, 0.5194, 0.7705, 0.5222, 0.8304, 0.4979, 0.8603, 0.6004, 0.3416, 0.5705, 0.3173, 0.5105, 0.3173, 0.5105, 0.3416, 0.6004, 0.2105, 0.5705, 0.2105, 0.5705, 0.3173, 0.6004, 0.3416, 0.2932, 0.8102, 0.3007, 0.8102, 0.3007, 0.8664, 0.2932, 0.8476, 0.268, 0.8664, 0.2679, 0.8102, 0.2764, 0.8102, 0.2764, 0.8476, 0.4979, 0.8603, 0.4979, 0.7705, 0.5026, 0.7705, 0.3438, 0.8102, 0.3525, 0.8102, 0.3525, 0.8579, 0.3438, 0.8664, 0.3868, 0.8663, 0.3837, 0.8579, 0.3837, 0.8102, 0.3868, 0.8102, 0.3438, 0.8664, 0.3525, 0.8579, 0.3837, 0.8579, 0.3868, 0.8663, 0.3007, 0.8102, 0.3038, 0.8102, 0.3038, 0.8579, 0.3007, 0.8664, 0.3438, 0.8664, 0.335, 0.8579, 0.335, 0.8102, 0.3438, 0.8102, 0.3007, 0.8664, 0.3038, 0.8579, 0.335, 0.8579, 0.3438, 0.8664, 0.6328, 0.1461, 0.6328, 0.1686, 0.6294, 0.1686, 0.6294, 0.1461, 0.6328, 0.1116, 0.6328, 0.1461, 0.6294, 0.1461, 0.6294, 0.1116, 0.53, 0.7667, 0.5612, 0.7667, 0.5612, 0.7714, 0.53, 0.7714, 0.6328, 0.1686, 0.6328, 0.2031, 0.6294, 0.2031, 0.6294, 0.1686, 0.8595, 0.7098, 0.8595, 0.741, 0.8548, 0.741, 0.8548, 0.7098, 0.8595, 0.662, 0.8595, 0.7098, 0.8548, 0.7098, 0.8548, 0.662, 0.5787, 0.7667, 0.6099, 0.7667, 0.6099, 0.7714, 0.5787, 0.7714, 0.8595, 0.741, 0.8595, 0.7887, 0.8548, 0.7887, 0.8548, 0.741, 0.3656, 0.9337, 0.1638, 0.9337, 0.1638, 0.8751, 0.3656, 0.8751, 0.5512, 0.2038, 0.5558, 0.2038, 0.5558, 0.2699, 0.5512, 0.2699, 0.2699, 0.2997, 0.2742, 0.2997, 0.2742, 0.3612, 0.2699, 0.3612, 0.6167, 0.8292, 0.6167, 0.7725, 0.6127, 0.7725, 0.6127, 0.8292, 0.5043, 0.52, 0.4382, 0.52, 0.4382, 0.5154, 0.5043, 0.5154, 0.3547, 0.7995, 0.3554, 0.7986, 0.3914, 0.7986, 0.3921, 0.7995, 0.1086, 0.8892, 0.1079, 0.8901, 0.07187, 0.8901, 0.07116, 0.8892, 0.2142, 0.6451, 0.215, 0.6441, 0.251, 0.6441, 0.2517, 0.6451, 0.6452, 0.6988, 0.6445, 0.6997, 0.6085, 0.6997, 0.6078, 0.6988, 0.07187, 0.8901, 0.1079, 0.8901, 0.1079, 0.892, 0.07187, 0.892, 0.3914, 0.7986, 0.3554, 0.7986, 0.3554, 0.7967, 0.3914, 0.7967, 0.6085, 0.6997, 0.6445, 0.6997, 0.6445, 0.7016, 0.6085, 0.7016, 0.251, 0.6441, 0.215, 0.6441, 0.215, 0.6423, 0.251, 0.6423, 0.1086, 0.8929, 0.07116, 0.8929, 0.07187, 0.892, 0.1079, 0.892, 0.476, 0.3207, 0.4994, 0.3207, 0.499, 0.3209, 0.4765, 0.3209, 0.4994, 0.3178, 0.476, 0.3178, 0.4765, 0.3176, 0.499, 0.3176, 0.2142, 0.6414, 0.2517, 0.6414, 0.251, 0.6423, 0.215, 0.6423, 0.1089, 0.9153, 0.07283, 0.9153, 0.07283, 0.9135, 0.1089, 0.9135, 0.2487, 0.6306, 0.2848, 0.6306, 0.2848, 0.6325, 0.2487, 0.6325, 0.07283, 0.9125, 0.1089, 0.9125, 0.1089, 0.9135, 0.07283, 0.9135, 0.1089, 0.9162, 0.07283, 0.9162, 0.07283, 0.9153, 0.1089, 0.9153, 0.2487, 0.6297, 0.2848, 0.6297, 0.2848, 0.6306, 0.2487, 0.6306, 0.2848, 0.6334, 0.2487, 0.6334, 0.2487, 0.6325, 0.2848, 0.6325, 0.1089, 0.9107, 0.1089, 0.9125, 0.07283, 0.9125, 0.07283, 0.9107, 0.2487, 0.6353, 0.2487, 0.6334, 0.2848, 0.6334, 0.2848, 0.6353, 0.4088, 0.4296, 0.4088, 0.4951, 0.4069, 0.4951, 0.4069, 0.4296, 0.4137, 0.4295, 0.4155, 0.4295, 0.4155, 0.495, 0.4137, 0.495, 0.4129, 0.4286, 0.4137, 0.4295, 0.4137, 0.495, 0.4129, 0.4959, 0.4155, 0.495, 0.4155, 0.4295, 0.4162, 0.4286, 0.4162, 0.4959, 0.4069, 0.4951, 0.4062, 0.4961, 0.4062, 0.4287, 0.4069, 0.4296, 0.6508, 0.7685, 0.6501, 0.7676, 0.6501, 0.7021, 0.6508, 0.7012, 0.6501, 0.7676, 0.6483, 0.7676, 0.6483, 0.7021, 0.6501, 0.7021, 0.6483, 0.7676, 0.6476, 0.7685, 0.6476, 0.7012, 0.6483, 0.7021, 0.7505, 0.5575, 0.7512, 0.5566, 0.7512, 0.624, 0.7505, 0.623, 0.7479, 0.624, 0.7479, 0.5566, 0.7486, 0.5575, 0.7486, 0.623, 0.7486, 0.5575, 0.7505, 0.5575, 0.7505, 0.623, 0.7486, 0.623, 0.4095, 0.4287, 0.4095, 0.4961, 0.4088, 0.4951, 0.4088, 0.4296, 0.4071, 0.7667, 0.4071, 0.7292, 0.5007, 0.7293, 0.4539, 0.7667, 0.1968, 0.347, 0.1968, 0.4028, 0.1571, 0.4028, 0.1571, 0.347, 0.1968, 0.4028, 0.1968, 0.4496, 0.1571, 0.4381, 0.1571, 0.4028, 0.002487, 0.3005, 0.05294, 0.3005, 0.05294, 0.3433, 0.01487, 0.3433, 0.05294, 0.3005, 0.1198, 0.3005, 0.1198, 0.3433, 0.05294, 0.3433, 0.1781, 0.7829, 0.1781, 0.8705, 0.1185, 0.8705, 0.1185, 0.7829, 0.5327, 0.4256, 0.5327, 0.5098, 0.4691, 0.5098, 0.4691, 0.4256, 0.7717, 0.8696, 0.856, 0.8696, 0.856, 0.923, 0.6369, 0.923, 0.6369, 0.8696, 0.7305, 0.8696, 0.7717, 0.8696, 0.856, 0.923, 0.6369, 0.923, 0.7305, 0.8696, 0.4771, 0.3192, 0.4984, 0.3192, 0.4994, 0.3207, 0.476, 0.3207, 0.4984, 0.3192, 0.4771, 0.3192, 0.476, 0.3178, 0.4994, 0.3178, 0.7717, 0.8696, 0.7305, 0.8696, 0.7305, 0.8659, 0.7717, 0.8659, 0.613, 0.7667, 0.6262, 0.7293, 0.6261, 0.7668, 0.613, 0.7667, 0.6099, 0.7667, 0.6262, 0.7293, 0.5787, 0.7667, 0.6262, 0.7293, 0.6099, 0.7667, 0.5787, 0.7667, 0.5419, 0.7293, 0.6262, 0.7293, 0.57, 0.7667, 0.5419, 0.7293, 0.5787, 0.7667, 0.57, 0.7667, 0.5612, 0.7667, 0.5419, 0.7293, 0.53, 0.7667, 0.5419, 0.7293, 0.5612, 0.7667, 0.5269, 0.7667, 0.5007, 0.7293, 0.5419, 0.7293, 0.53, 0.7667, 0.5269, 0.7667, 0.5194, 0.7667, 0.5007, 0.7293, 0.5026, 0.7667, 0.5007, 0.7293, 0.5194, 0.7667, 0.4941, 0.7667, 0.5007, 0.7293, 0.5026, 0.7667, 0.4941, 0.7667, 0.4539, 0.7667, 0.5007, 0.7293, 0.3438, 0.8664, 0.3868, 0.8663, 0.4, 0.8738, 0.3438, 0.8738, 0.3438, 0.8664, 0.3438, 0.8738, 0.2881, 0.8738, 0.3007, 0.8664, 0.268, 0.8664, 0.3007, 0.8664, 0.2881, 0.8738, 0.2277, 0.8664, 0.1809, 0.8739, 0.1809, 0.8102, 0.2277, 0.8102, 0.2277, 0.8664, 0.1809, 0.8102, 0.268, 0.8664, 0.2881, 0.8738, 0.1809, 0.8739, 0.2277, 0.8664, 0.7315, 0.6692, 0.7315, 0.7707, 0.6739, 0.7708, 0.6739, 0.6692, 0.3513, 0.5498, 0.3513, 0.5685, 0.1996, 0.5872, 0.1996, 0.4749, 0.3513, 0.5685, 0.3513, 0.5872, 0.1996, 0.5872, 0.4791, 0.9202, 0.4042, 0.9202, 0.4941, 0.8641, 0.4978, 0.9202, 0.4791, 0.9202, 0.4941, 0.8641, 0.003274, 0.6871, 0.002645, 0.8013, 0.05895, 0.7773, 0.4941, 0.8641, 0.6289, 0.8641, 0.5577, 0.9203, 0.539, 0.9203, 0.5577, 0.9203, 0.6289, 0.8641, 0.6289, 0.9203, 0.539, 0.9203, 0.4978, 0.9202, 0.4941, 0.8641, 0.002645, 0.8013, 0.002037, 0.9118, 0.05821, 0.9121, 0.05895, 0.7773, 0.5028, 0.04611, 0.5605, 0.0317, 0.5749, 0.0317, 0.5907, 0.04611, 0.5605, 0.0317, 0.5028, 0.04611, 0.5028, 0.002886, 0.5605, 0.002885, 0.5605, 0.0317, 0.5028, 0.002886, 0.6066, 0.002884, 0.6066, 0.0317, 0.5749, 0.0317, 0.5749, 0.002884, 0.6066, 0.0317, 0.5907, 0.04611, 0.5749, 0.0317, 0.621, 0.0317, 0.6758, 0.04611, 0.5907, 0.04611, 0.6066, 0.0317, 0.621, 0.0317, 0.6758, 0.003397, 0.6758, 0.04611, 0.621, 0.0317, 0.621, 0.002883, 0.6758, 0.003397, 0.6739, 0.532, 0.6739, 0.5151, 0.7078, 0.5151, 0.7315, 0.532, 0.6739, 0.4981, 0.6739, 0.4304, 0.7315, 0.4304, 0.7078, 0.4981, 0.7315, 0.532, 0.7078, 0.5151, 0.7078, 0.4981, 0.7315, 0.4304, 0.717, 0.05066, 0.717, 0.08811, 0.7133, 0.08811, 0.7133, 0.05066, 0.355, 0.5685, 0.3513, 0.5685, 0.3513, 0.5498, 0.355, 0.5498, 0.7133, 0.1443, 0.7133, 0.1068, 0.717, 0.1068, 0.717, 0.1443, 0.717, 0.1068, 0.7133, 0.1068, 0.7133, 0.08811, 0.717, 0.08811, 0.7315, 0.6692, 0.6739, 0.6692, 0.6739, 0.532, 0.7315, 0.532, 0.1638, 0.9337, 0.1302, 0.9337, 0.1302, 0.8751, 0.1638, 0.8751, 0.3992, 0.9337, 0.3656, 0.9337, 0.3656, 0.8751, 0.3992, 0.8751, 0.1996, 0.4749, 0.2346, 0.4749, 0.3513, 0.5498, 0.2346, 0.4749, 0.3014, 0.4749, 0.3513, 0.5498, 0.3014, 0.4749, 0.3513, 0.4749, 0.3513, 0.5498, 0.7315, 0.7707, 0.7315, 0.8024, 0.6739, 0.8024, 0.6739, 0.7708, 0.7315, 0.3853, 0.7315, 0.4304, 0.6739, 0.4304, 0.6739, 0.3853, 0.1058, 0.6829, 0.03897, 0.6829, 0.004016, 0.5705, 0.1557, 0.5705, 0.1557, 0.6829, 0.1058, 0.6829, 0.1557, 0.5705, 0.03897, 0.6829, 0.004016, 0.6829, 0.004016, 0.5705, 0.03897, 0.6829, 0.1058, 0.6829, 0.1058, 0.6848, 0.03897, 0.6848, 0.2421, 0.6278, 0.2421, 0.6316, 0.1753, 0.6316, 0.1753, 0.6278, 0.1753, 0.6316, 0.2421, 0.6316, 0.2421, 0.6334, 0.1753, 0.6334, 0.2589, 0.644, 0.2589, 0.6421, 0.3257, 0.6421, 0.3257, 0.644, 0.3257, 0.6478, 0.2589, 0.6478, 0.2589, 0.644, 0.3257, 0.644, 0.03705, 0.3461, 0.03705, 0.3442, 0.1038, 0.3442, 0.1038, 0.3461, 0.03705, 0.3461, 0.002094, 0.4547, 0.002094, 0.3461, 0.1538, 0.3461, 0.1538, 0.4547, 0.1038, 0.3461, 0.1038, 0.3461, 0.1538, 0.4547, 0.002094, 0.4547, 0.03705, 0.3461, 0.6, 0.1668, 0.6, 0.2018, 0.5725, 0.2018, 0.5725, 0.1668, 0.3695, 0.1668, 0.3695, 0.2018, 0.3503, 0.2018, 0.3503, 0.1668, 0.3042, 0.4723, 0.3541, 0.4012, 0.3541, 0.4723, 0.2374, 0.4723, 0.3541, 0.4012, 0.3042, 0.4723, 0.2025, 0.4723, 0.3541, 0.4012, 0.2374, 0.4723, 0.4293, 0.1668, 0.5128, 0.1668, 0.5128, 0.2018, 0.4293, 0.2018, 0.6624, 0.7564, 0.6624, 0.7377, 0.6662, 0.7377, 0.6662, 0.7564, 0.6662, 0.7939, 0.6624, 0.7939, 0.6624, 0.7564, 0.6662, 0.7564, 0.3579, 0.3825, 0.3579, 0.4012, 0.3541, 0.4012, 0.3541, 0.3825, 0.6624, 0.7002, 0.6662, 0.7002, 0.6662, 0.7377, 0.6624, 0.7377, 0.5128, 0.1668, 0.5725, 0.1668, 0.5334, 0.1812, 0.5231, 0.1812, 0.5334, 0.2018, 0.5334, 0.1812, 0.5725, 0.1668, 0.5725, 0.2018, 0.5128, 0.2018, 0.5128, 0.1668, 0.5231, 0.1812, 0.5231, 0.2018, 0.3541, 0.3825, 0.2025, 0.3637, 0.3541, 0.3637, 0.3541, 0.4012, 0.2025, 0.4723, 0.2025, 0.3637, 0.3541, 0.3825, 0.4293, 0.1668, 0.4293, 0.2018, 0.3695, 0.2018, 0.3695, 0.1668, 0.1509, 0.7375, 0.05895, 0.7773, 0.1563, 0.7778, 0.1565, 0.7376, 0.1509, 0.7375, 0.1563, 0.7778, 0.1509, 0.7375, 0.003274, 0.6871, 0.05895, 0.7773, 0.2277, 0.8102, 0.2333, 0.8102, 0.2333, 0.8664, 0.2277, 0.8664, 0.4539, 0.7723, 0.4941, 0.7667, 0.4941, 0.8641, 0.4042, 0.9202, 0.4539, 0.7723, 0.4941, 0.8641, 0.4539, 0.7723, 0.4539, 0.7667, 0.4941, 0.7667, 0.3508, 0.04611, 0.3508, 0.002884, 0.389, 0.002885, 0.389, 0.04611, 0.3784, 0.6651, 0.1599, 0.6651, 0.1679, 0.6566, 0.3704, 0.6566, 0.1599, 0.6029, 0.3784, 0.6029, 0.3704, 0.6251, 0.1679, 0.6251, 0.1599, 0.6651, 0.1599, 0.6029, 0.1679, 0.6251, 0.1679, 0.6566, 0.3784, 0.6029, 0.3784, 0.6651, 0.3704, 0.6566, 0.3704, 0.6251, 0.3586, 0.1205, 0.3568, 0.1186, 0.5579, 0.1186, 0.5562, 0.1205, 0.3588, 0.1505, 0.357, 0.1516, 0.3568, 0.1186, 0.3586, 0.1205, 0.5563, 0.1505, 0.5578, 0.152, 0.357, 0.1516, 0.3588, 0.1505, 0.5556, 0.1512, 0.5562, 0.1205, 0.5579, 0.1186, 0.5578, 0.152, 0.4042, 0.9202, 0.4042, 0.8463, 0.4539, 0.7723, 0.4042, 0.8463, 0.4043, 0.7723, 0.4539, 0.7723, 0.1512, 0.6879, 0.07723, 0.6875, 0.1509, 0.7375, 0.07723, 0.6875, 0.003274, 0.6871, 0.1509, 0.7375, 0.5028, 0.002886, 0.4924, 0.01473, 0.4753, 0.01473, 0.4459, 0.002885, 0.5028, 0.04611, 0.4924, 0.03427, 0.4924, 0.01473, 0.5028, 0.002886, 0.4459, 0.04611, 0.4753, 0.03427, 0.4924, 0.03427, 0.5028, 0.04611, 0.4459, 0.002885, 0.4753, 0.01473, 0.4753, 0.03427, 0.4459, 0.04611, 0.4459, 0.002885, 0.4166, 0.01473, 0.3994, 0.01473, 0.389, 0.002885, 0.4459, 0.04611, 0.4166, 0.03427, 0.4166, 0.01473, 0.4459, 0.002885, 0.389, 0.04611, 0.3994, 0.03427, 0.4166, 0.03427, 0.4459, 0.04611, 0.389, 0.002885, 0.3994, 0.01473, 0.3994, 0.03427, 0.389, 0.04611, 0.5512, 0.2038, 0.5325, 0.2189, 0.5107, 0.2189, 0.4733, 0.2038, 0.5512, 0.2699, 0.5325, 0.2438, 0.5325, 0.2189, 0.5512, 0.2038, 0.4733, 0.2699, 0.5107, 0.2438, 0.5325, 0.2438, 0.5512, 0.2699, 0.4733, 0.2038, 0.5107, 0.2189, 0.5107, 0.2438, 0.4733, 0.2699, 0.4733, 0.2038, 0.4359, 0.2189, 0.414, 0.2189, 0.3482, 0.2038, 0.4733, 0.2699, 0.4359, 0.2438, 0.4359, 0.2189, 0.4733, 0.2038, 0.3482, 0.2699, 0.414, 0.2438, 0.4359, 0.2438, 0.4733, 0.2699, 0.3482, 0.2038, 0.414, 0.2189, 0.414, 0.2438, 0.3482, 0.2699, 0.5043, 0.723, 0.4892, 0.6572, 0.4892, 0.6354, 0.5043, 0.52, 0.4382, 0.723, 0.4643, 0.6572, 0.4892, 0.6572, 0.5043, 0.723, 0.4382, 0.52, 0.4643, 0.6354, 0.4643, 0.6572, 0.4382, 0.723, 0.5043, 0.52, 0.4892, 0.6354, 0.4643, 0.6354, 0.4382, 0.52, 0.7033, 0.01473, 0.719, 0.003396, 0.719, 0.04611, 0.7033, 0.03427, 0.6758, 0.04611, 0.6861, 0.03427, 0.7033, 0.03427, 0.719, 0.04611, 0.6758, 0.003397, 0.6861, 0.01473, 0.6861, 0.03427, 0.6758, 0.04611, 0.719, 0.003396, 0.7033, 0.01473, 0.6861, 0.01473, 0.6758, 0.003397, 0.6547, 0.7141, 0.6547, 0.6984, 0.6574, 0.6984, 0.6574, 0.7141, 0.6547, 0.7141, 0.6574, 0.7141, 0.6574, 0.7321, 0.6547, 0.7321, 0.6547, 0.7479, 0.6547, 0.7321, 0.6574, 0.7321, 0.6574, 0.7479, 0.6547, 0.7659, 0.6547, 0.7479, 0.6574, 0.7479, 0.6574, 0.7659, 0.6179, 0.1197, 0.6179, 0.1116, 0.6192, 0.1116, 0.6192, 0.1197, 0.6179, 0.1462, 0.6179, 0.137, 0.6192, 0.137, 0.6192, 0.1462, 0.6179, 0.137, 0.6179, 0.1289, 0.6192, 0.1289, 0.6192, 0.137, 0.6179, 0.1197, 0.6192, 0.1197, 0.6192, 0.1289, 0.6179, 0.1289, 0.3684, 0.374, 0.3684, 0.3898, 0.3657, 0.3898, 0.3657, 0.374, 0.3684, 0.3898, 0.3684, 0.4078, 0.3657, 0.4078, 0.3657, 0.3898, 0.3684, 0.4078, 0.3684, 0.4236, 0.3657, 0.4236, 0.3657, 0.4078, 0.3684, 0.4416, 0.3657, 0.4416, 0.3657, 0.4236, 0.3684, 0.4236, 0.08054, 0.8647, 0.08129, 0.8639, 0.1021, 0.8639, 0.1028, 0.8647, 0.3647, 0.4713, 0.3639, 0.4706, 0.3639, 0.4467, 0.3647, 0.4459, 0.201, 0.6405, 0.2003, 0.6413, 0.1795, 0.6413, 0.1787, 0.6405, 0.6967, 0.1011, 0.6974, 0.1019, 0.6974, 0.1258, 0.6967, 0.1265, 0.7, 0.1265, 0.6993, 0.1258, 0.6993, 0.1019, 0.7, 0.1011, 0.1787, 0.6439, 0.1795, 0.6432, 0.2003, 0.6432, 0.201, 0.6439, 0.3613, 0.4459, 0.3621, 0.4467, 0.3621, 0.4706, 0.3613, 0.4713, 0.1028, 0.8613, 0.1021, 0.862, 0.08129, 0.862, 0.08054, 0.8613, 0.1021, 0.8639, 0.08129, 0.8639, 0.08129, 0.862, 0.1021, 0.862, 0.3639, 0.4467, 0.3639, 0.4706, 0.3621, 0.4706, 0.3621, 0.4467, 0.1795, 0.6413, 0.2003, 0.6413, 0.2003, 0.6432, 0.1795, 0.6432, 0.6974, 0.1019, 0.6993, 0.1019, 0.6993, 0.1258, 0.6974, 0.1258, 0.5007, 0.7293, 0.5007, 0.7255, 0.5419, 0.7255, 0.5419, 0.7293, 0.255, 0.7338, 0.1614, 0.6685, 0.3805, 0.6685, 0.2962, 0.7338, 0.1614, 0.6685, 0.255, 0.7338, 0.1614, 0.7392, 0.255, 0.7338, 0.255, 0.7392, 0.1614, 0.7392, 0.2962, 0.7392, 0.2962, 0.7338, 0.3805, 0.7392, 0.2962, 0.7338, 0.3805, 0.6685, 0.3805, 0.7392, 0.6208, 0.8208, 0.662, 0.8208, 0.662, 0.823, 0.6208, 0.823, 0.6208, 0.8208, 0.6208, 0.8154, 0.662, 0.8154, 0.662, 0.8208, 0.6208, 0.8154, 0.6208, 0.8138, 0.662, 0.8138, 0.662, 0.8154, 0.529, 0.5136, 0.5327, 0.5136, 0.5327, 0.5263, 0.529, 0.5263, 0.1746, 0.7794, 0.1746, 0.7744, 0.1761, 0.7744, 0.1761, 0.7794, 0.5646, 0.1645, 0.3504, 0.1641, 0.357, 0.1516, 0.5578, 0.152, 0.35, 0.09239, 0.5645, 0.09239, 0.5579, 0.1186, 0.3568, 0.1186, 0.3504, 0.1641, 0.35, 0.09239, 0.3568, 0.1186, 0.357, 0.1516, 0.5645, 0.09239, 0.5646, 0.1645, 0.5578, 0.152, 0.5579, 0.1186, 0.3459, 0.3612, 0.3459, 0.2997, 0.3532, 0.2997, 0.3532, 0.3612, 0.5467, 0.8292, 0.5467, 0.7725, 0.54, 0.7725, 0.54, 0.8292, 0.6739, 0.3819, 0.7315, 0.3836, 0.7315, 0.3853, 0.6739, 0.3853, 0.7315, 0.8024, 0.7315, 0.804, 0.6739, 0.8057, 0.6739, 0.8024, 0.7349, 0.804, 0.7349, 0.8057, 0.6739, 0.8057, 0.7315, 0.804, 0.7349, 0.3836, 0.7315, 0.3836, 0.6739, 0.3819, 0.7349, 0.3819, 0.6, 0.1668, 0.601, 0.1668, 0.602, 0.2018, 0.601, 0.2018, 0.6, 0.2018, 0.602, 0.2018, 0.601, 0.1668, 0.601, 0.1648, 0.602, 0.1648, 0.3503, 0.1668, 0.3503, 0.2018, 0.3493, 0.2018, 0.3482, 0.2018, 0.3493, 0.1668, 0.3482, 0.2018, 0.3482, 0.1648, 0.3493, 0.1648, 0.3493, 0.1668, 0.1377, 0.3422, 0.1377, 0.3139, 0.1398, 0.2998, 0.1398, 0.3422, 0.1215, 0.2998, 0.125, 0.3139, 0.125, 0.3422, 0.1215, 0.3422, 0.5327, 0.5136, 0.529, 0.5136, 0.5327, 0.5098, 0.5327, 0.5136, 0.4691, 0.5136, 0.4691, 0.5098, 0.5327, 0.5098, 0.529, 0.5136, 0.1781, 0.7829, 0.1761, 0.7794, 0.1781, 0.7794, 0.1781, 0.7829, 0.1746, 0.7794, 0.1761, 0.7794, 0.1185, 0.7794, 0.1746, 0.7794, 0.1781, 0.7829, 0.1185, 0.7829, 0.3934, 0.9826, 0.1773, 0.9826, 0.1773, 0.9639, 0.3934, 0.9639, 0.6127, 0.8292, 0.6127, 0.7725, 0.5467, 0.7725, 0.5467, 0.8292, 0.2742, 0.2997, 0.3459, 0.2997, 0.3459, 0.3612, 0.2742, 0.3612, 0.407, 0.6405, 0.407, 0.6379, 0.4097, 0.6379, 0.4097, 0.6405, 0.4115, 0.6399, 0.4097, 0.6379, 0.4097, 0.5751, 0.4115, 0.5731, 0.4097, 0.5725, 0.4097, 0.5751, 0.407, 0.5751, 0.407, 0.5725, 0.4052, 0.5731, 0.407, 0.5751, 0.407, 0.6379, 0.4052, 0.6399, 0.407, 0.6379, 0.407, 0.5751, 0.4097, 0.5751, 0.4097, 0.6379, 0.407, 0.6379, 0.407, 0.5751, 0.4097, 0.5751, 0.4097, 0.6379, 0.4052, 0.5731, 0.407, 0.5751, 0.407, 0.6379, 0.4052, 0.6399, 0.4097, 0.5725, 0.4097, 0.5751, 0.407, 0.5751, 0.407, 0.5725, 0.4115, 0.6399, 0.4097, 0.6379, 0.4097, 0.5751, 0.4115, 0.5731, 0.407, 0.6405, 0.407, 0.6379, 0.4097, 0.6379, 0.4097, 0.6405, 0.407, 0.6405, 0.407, 0.6379, 0.4097, 0.6379, 0.4097, 0.6405, 0.4115, 0.6399, 0.4097, 0.6379, 0.4097, 0.5751, 0.4115, 0.5731, 0.4097, 0.5725, 0.4097, 0.5751, 0.407, 0.5751, 0.407, 0.5725, 0.4052, 0.5731, 0.407, 0.5751, 0.407, 0.6379, 0.4052, 0.6399, 0.407, 0.6379, 0.407, 0.5751, 0.4097, 0.5751, 0.4097, 0.6379, 0.407, 0.6379, 0.407, 0.5751, 0.4097, 0.5751, 0.4097, 0.6379, 0.4052, 0.5731, 0.407, 0.5751, 0.407, 0.6379, 0.4052, 0.6399, 0.4097, 0.5725, 0.4097, 0.5751, 0.407, 0.5751, 0.407, 0.5725, 0.4115, 0.6399, 0.4097, 0.6379, 0.4097, 0.5751, 0.4115, 0.5731, 0.407, 0.6405, 0.407, 0.6379, 0.4097, 0.6379, 0.4097, 0.6405, 0.6974, 0.1019, 0.6993, 0.1019, 0.6993, 0.1258, 0.6974, 0.1258, 0.1795, 0.6413, 0.2003, 0.6413, 0.2003, 0.6432, 0.1795, 0.6432, 0.3639, 0.4467, 0.3639, 0.4706, 0.3621, 0.4706, 0.3621, 0.4467, 0.1021, 0.8639, 0.08129, 0.8639, 0.08129, 0.862, 0.1021, 0.862, 0.1028, 0.8613, 0.1021, 0.862, 0.08129, 0.862, 0.08054, 0.8613, 0.3613, 0.4459, 0.3621, 0.4467, 0.3621, 0.4706, 0.3613, 0.4713, 0.1787, 0.6439, 0.1795, 0.6432, 0.2003, 0.6432, 0.201, 0.6439, 0.7, 0.1265, 0.6993, 0.1258, 0.6993, 0.1019, 0.7, 0.1011, 0.6967, 0.1011, 0.6974, 0.1019, 0.6974, 0.1258, 0.6967, 0.1265, 0.201, 0.6405, 0.2003, 0.6413, 0.1795, 0.6413, 0.1787, 0.6405, 0.3647, 0.4713, 0.3639, 0.4706, 0.3639, 0.4467, 0.3647, 0.4459, 0.08054, 0.8647, 0.08129, 0.8639, 0.1021, 0.8639, 0.1028, 0.8647, 0.08054, 0.8647, 0.08129, 0.8639, 0.1021, 0.8639, 0.1028, 0.8647, 0.3647, 0.4713, 0.3639, 0.4706, 0.3639, 0.4467, 0.3647, 0.4459, 0.201, 0.6405, 0.2003, 0.6413, 0.1795, 0.6413, 0.1787, 0.6405, 0.6967, 0.1011, 0.6974, 0.1019, 0.6974, 0.1258, 0.6967, 0.1265, 0.7, 0.1265, 0.6993, 0.1258, 0.6993, 0.1019, 0.7, 0.1011, 0.1787, 0.6439, 0.1795, 0.6432, 0.2003, 0.6432, 0.201, 0.6439, 0.3613, 0.4459, 0.3621, 0.4467, 0.3621, 0.4706, 0.3613, 0.4713, 0.1028, 0.8613, 0.1021, 0.862, 0.08129, 0.862, 0.08054, 0.8613, 0.1021, 0.8639, 0.08129, 0.8639, 0.08129, 0.862, 0.1021, 0.862, 0.3639, 0.4467, 0.3639, 0.4706, 0.3621, 0.4706, 0.3621, 0.4467, 0.1795, 0.6413, 0.2003, 0.6413, 0.2003, 0.6432, 0.1795, 0.6432, 0.6974, 0.1019, 0.6993, 0.1019, 0.6993, 0.1258, 0.6974, 0.1258, 0.2487, 0.6353, 0.2487, 0.6334, 0.2848, 0.6334, 0.2848, 0.6353, 0.2848, 0.6334, 0.2487, 0.6334, 0.2487, 0.6325, 0.2848, 0.6325, 0.2487, 0.6297, 0.2848, 0.6297, 0.2848, 0.6306, 0.2487, 0.6306, 0.2487, 0.6306, 0.2848, 0.6306, 0.2848, 0.6325, 0.2487, 0.6325, 0.1089, 0.9107, 0.1089, 0.9125, 0.07283, 0.9125, 0.07283, 0.9107, 0.1089, 0.9162, 0.07283, 0.9162, 0.07283, 0.9153, 0.1089, 0.9153, 0.07283, 0.9125, 0.1089, 0.9125, 0.1089, 0.9135, 0.07283, 0.9135, 0.1089, 0.9153, 0.07283, 0.9153, 0.07283, 0.9135, 0.1089, 0.9135, 0.6936, 0.04868, 0.6952, 0.04868, 0.6952, 0.0948, 0.6936, 0.09643, 0.6222, 0.2613, 0.6206, 0.2597, 0.6206, 0.2136, 0.6222, 0.2136, 0.6231, 0.7818, 0.6247, 0.7801, 0.6527, 0.7801, 0.6543, 0.7818, 0.6543, 0.7762, 0.6527, 0.7778, 0.6247, 0.7778, 0.6231, 0.7762, 0.6166, 0.2136, 0.6182, 0.2136, 0.6182, 0.2597, 0.6166, 0.2613, 0.6992, 0.09643, 0.6976, 0.0948, 0.6976, 0.04868, 0.6992, 0.04868, 0.6527, 0.7801, 0.6247, 0.7801, 0.6247, 0.7778, 0.6527, 0.7778, 0.6206, 0.2136, 0.6206, 0.2597, 0.6182, 0.2597, 0.6182, 0.2136, 0.6952, 0.0948, 0.6952, 0.04868, 0.6976, 0.04868, 0.6976, 0.0948, 0.6952, 0.0948, 0.6952, 0.04868, 0.6976, 0.04868, 0.6976, 0.0948, 0.6206, 0.2136, 0.6206, 0.2597, 0.6182, 0.2597, 0.6182, 0.2136, 0.6527, 0.7801, 0.6247, 0.7801, 0.6247, 0.7778, 0.6527, 0.7778, 0.6992, 0.09643, 0.6976, 0.0948, 0.6976, 0.04868, 0.6992, 0.04868, 0.6166, 0.2136, 0.6182, 0.2136, 0.6182, 0.2597, 0.6166, 0.2613, 0.6543, 0.7762, 0.6527, 0.7778, 0.6247, 0.7778, 0.6231, 0.7762, 0.6231, 0.7818, 0.6247, 0.7801, 0.6527, 0.7801, 0.6543, 0.7818, 0.6222, 0.2613, 0.6206, 0.2597, 0.6206, 0.2136, 0.6222, 0.2136, 0.6936, 0.04868, 0.6952, 0.04868, 0.6952, 0.0948, 0.6936, 0.09643, 0.0, 0.0, 1.0, 0.0, 1.0, 1.0, 0.0, 1.0, 0.0, 0.0, 1.0, 0.0, 1.0, 1.0, 0.0, 1.0, 0.0, 0.0, 1.0, 0.0, 1.0, 1.0, 0.0, 1.0, 0.0, 0.0, 1.0, 0.0, 1.0, 1.0, 0.0, 1.0, 0.0, 0.0, 1.0, 0.0, 1.0, 1.0, 0.0, 1.0, 0.0, 0.0, 1.0, 0.0, 1.0, 1.0, 0.0, 1.0, 0.0, 0.0, 1.0, 0.0, 1.0, 1.0, 0.0, 1.0, 0.0, 0.0, 1.0, 0.0, 1.0, 1.0, 0.0, 1.0, 0.0, 0.0, 1.0, 0.0, 1.0, 1.0, 0.0, 1.0, 0.0, 0.0, 1.0, 0.0, 1.0, 1.0, 0.0, 1.0, 0.0, 0.0, 1.0, 0.0, 1.0, 1.0, 0.0, 1.0, 0.0, 0.0, 1.0, 0.0, 1.0, 1.0, 0.0, 1.0, 0.0, 0.0, 1.0, 0.0, 1.0, 1.0, 0.0, 1.0, 0.0, 0.0, 1.0, 0.0, 1.0, 1.0, 0.0, 1.0, 0.0, 0.0, 1.0, 0.0, 1.0, 1.0, 0.0, 1.0, 0.0, 0.0, 1.0, 0.0, 1.0, 1.0, 0.0, 1.0, 0.0, 0.0, 1.0, 0.0, 1.0, 1.0, 0.0, 1.0, 0.0, 0.0, 1.0, 0.0, 1.0, 1.0, 0.0, 1.0, 0.0, 0.0, 1.0, 0.0, 1.0, 1.0, 0.0, 1.0, 0.0, 0.0, 1.0, 0.0, 1.0, 1.0, 0.0, 1.0, 0.0, 0.0, 1.0, 0.0, 1.0, 1.0, 0.0, 1.0, 0.0, 0.0, 1.0, 0.0, 1.0, 1.0, 0.0, 1.0, 0.0, 0.0, 1.0, 0.0, 1.0, 1.0, 0.0, 1.0, 0.0, 0.0, 1.0, 0.0, 1.0, 1.0, 0.0, 1.0, 0.0, 0.0, 1.0, 0.0, 1.0, 1.0, 0.0, 1.0, 0.0, 0.0, 1.0, 0.0, 1.0, 1.0, 0.0, 1.0, 0.0, 0.0, 1.0, 0.0, 1.0, 1.0, 0.0, 1.0, 0.0, 0.0, 1.0, 0.0, 1.0, 1.0, 0.0, 1.0, 0.0, 0.0, 1.0, 0.0, 1.0, 1.0, 0.0, 1.0, 0.0, 0.0, 1.0, 0.0, 1.0, 1.0, 0.0, 1.0, 0.6411, 0.7134, 0.6069, 0.7134, 0.6069, 0.7117, 0.6411, 0.7117, 0.6069, 0.7152, 0.6069, 0.7134, 0.6411, 0.7134, 0.6411, 0.7152, 0.6411, 0.7169, 0.6411, 0.7188, 0.6069, 0.7188, 0.6069, 0.7169, 0.6069, 0.7169, 0.6069, 0.7152, 0.6411, 0.7152, 0.6411, 0.7169, 0.6069, 0.7169, 0.6069, 0.7152, 0.6411, 0.7152, 0.6411, 0.7169, 0.6411, 0.7169, 0.6411, 0.7188, 0.6069, 0.7188, 0.6069, 0.7169, 0.6069, 0.7152, 0.6069, 0.7134, 0.6411, 0.7134, 0.6411, 0.7152, 0.6411, 0.7134, 0.6069, 0.7134, 0.6069, 0.7117, 0.6411, 0.7117, 0.6411, 0.7134, 0.6069, 0.7134, 0.6069, 0.7117, 0.6411, 0.7117, 0.6069, 0.7152, 0.6069, 0.7134, 0.6411, 0.7134, 0.6411, 0.7152, 0.6411, 0.7169, 0.6411, 0.7188, 0.6069, 0.7188, 0.6069, 0.7169, 0.6069, 0.7169, 0.6069, 0.7152, 0.6411, 0.7152, 0.6411, 0.7169, 0.6069, 0.7169, 0.6069, 0.7152, 0.6411, 0.7152, 0.6411, 0.7169, 0.6411, 0.7169, 0.6411, 0.7188, 0.6069, 0.7188, 0.6069, 0.7169, 0.6069, 0.7152, 0.6069, 0.7134, 0.6411, 0.7134, 0.6411, 0.7152, 0.6411, 0.7134, 0.6069, 0.7134, 0.6069, 0.7117, 0.6411, 0.7117, 0.6411, 0.7134, 0.6069, 0.7134, 0.6069, 0.7117, 0.6411, 0.7117, 0.6069, 0.7152, 0.6069, 0.7134, 0.6411, 0.7134, 0.6411, 0.7152, 0.6411, 0.7169, 0.6411, 0.7188, 0.6069, 0.7188, 0.6069, 0.7169, 0.6069, 0.7169, 0.6069, 0.7152, 0.6411, 0.7152, 0.6411, 0.7169, 0.7438, 0.9708, 0.9778, 0.9708, 0.9778, 0.9733, 0.7438, 0.9733, 0.7456, 0.9612, 0.7456, 0.9588, 0.9797, 0.9588, 0.9797, 0.9612, 0.08536, 0.928, 0.004846, 0.928, 0.004846, 0.9256, 0.08536, 0.9256, 0.2861, 0.6365, 0.3667, 0.6365, 0.3667, 0.6389, 0.2861, 0.6389, 0.002465, 0.9936, 0.002465, 0.9912, 0.2365, 0.9912, 0.2365, 0.9936, 0.6311, 0.9874, 0.6311, 0.9898, 0.397, 0.9898, 0.397, 0.9874, 0.963, 0.4795, 0.9654, 0.4795, 0.9654, 0.7941, 0.963, 0.7941, 0.672, 0.09348, 0.6721, 0.408, 0.6696, 0.408, 0.6696, 0.09348, 0.3657, 0.6356, 0.3667, 0.6365, 0.2861, 0.6365, 0.2871, 0.6356, 0.005782, 0.929, 0.004846, 0.928, 0.08536, 0.928, 0.08442, 0.929, 0.7465, 0.9622, 0.7456, 0.9612, 0.9797, 0.9612, 0.9787, 0.9622, 0.9769, 0.9699, 0.9778, 0.9708, 0.7438, 0.9708, 0.7447, 0.9699, 0.7447, 0.9742, 0.7438, 0.9733, 0.9778, 0.9733, 0.9769, 0.9742, 0.9787, 0.9579, 0.9797, 0.9588, 0.7456, 0.9588, 0.7465, 0.9579, 0.08442, 0.9247, 0.08536, 0.9256, 0.004846, 0.9256, 0.005782, 0.9247, 0.2871, 0.6399, 0.2861, 0.6389, 0.3667, 0.6389, 0.3657, 0.6399, 0.673, 0.4071, 0.6721, 0.408, 0.672, 0.09348, 0.673, 0.09442, 0.9621, 0.4804, 0.963, 0.4795, 0.963, 0.7941, 0.9621, 0.7931, 0.6301, 0.9864, 0.6311, 0.9874, 0.397, 0.9874, 0.3979, 0.9864, 0.003401, 0.9946, 0.002465, 0.9936, 0.2365, 0.9936, 0.2356, 0.9946, 0.2356, 0.9902, 0.2365, 0.9912, 0.002465, 0.9912, 0.003404, 0.9902, 0.3979, 0.9907, 0.397, 0.9898, 0.6311, 0.9898, 0.6301, 0.9907, 0.9664, 0.7931, 0.9654, 0.7941, 0.9654, 0.4795, 0.9664, 0.4804, 0.6687, 0.09442, 0.6696, 0.09348, 0.6696, 0.408, 0.6687, 0.4071, 0.9592, 0.6056, 0.9592, 0.6137, 0.9306, 0.6137, 0.9592, 0.3815, 0.9592, 0.3895, 0.9306, 0.3815, 0.9592, 0.3895, 0.9592, 0.6056, 0.9306, 0.6137, 0.9306, 0.3815, 0.02821, 0.2622, 0.02821, 0.03786, 0.03728, 0.05194, 0.03728, 0.2481, 0.03635, 0.2703, 0.04542, 0.2562, 0.3294, 0.2562, 0.3385, 0.2703, 0.3466, 0.03786, 0.3466, 0.2622, 0.3375, 0.2481, 0.3375, 0.05194, 0.03635, 0.02972, 0.3385, 0.02972, 0.3294, 0.0438, 0.04542, 0.0438, 0.4249, 0.3366, 0.4591, 0.3366, 0.4591, 0.3427, 0.4249, 0.3427, 0.504, 0.3232, 0.4698, 0.3232, 0.4698, 0.3171, 0.504, 0.3171, 0.6172, 0.9705, 0.3974, 0.9705, 0.3974, 0.9644, 0.6172, 0.9644, 0.397, 0.9755, 0.6168, 0.9755, 0.6168, 0.9816, 0.397, 0.9816, 0.3955, 0.9739, 0.6183, 0.9739, 0.6168, 0.9755, 0.397, 0.9755, 0.6187, 0.9721, 0.3959, 0.9721, 0.3974, 0.9705, 0.6172, 0.9705, 0.5056, 0.3247, 0.4681, 0.3247, 0.4698, 0.3232, 0.504, 0.3232, 0.4233, 0.3351, 0.4608, 0.3351, 0.4591, 0.3366, 0.4249, 0.3366, 0.04542, 0.2481, 0.04542, 0.05194, 0.3294, 0.05194, 0.3294, 0.2481, 0.04542, 0.2562, 0.04542, 0.2481, 0.3294, 0.2481, 0.3294, 0.2562, 0.3294, 0.0438, 0.3294, 0.05194, 0.04542, 0.05194, 0.04542, 0.0438, 0.3375, 0.2481, 0.3294, 0.2481, 0.3294, 0.05194, 0.3375, 0.05194, 0.03728, 0.05194, 0.04542, 0.05194, 0.04542, 0.2481, 0.03728, 0.2481, 0.9306, 0.6137, 0.8519, 0.6137, 0.8519, 0.3815, 0.9306, 0.3815, 0.7473, 0.9415, 0.5245, 0.9415, 0.5198, 0.925, 0.752, 0.925, 0.8874, 0.6684, 0.8874, 0.8913, 0.8709, 0.8959, 0.8709, 0.6638, 0.9592, 0.6137, 0.9592, 0.6923, 0.9306, 0.6923, 0.9306, 0.6137, 0.03635, 0.298, 0.03635, 0.2703, 0.3385, 0.2703, 0.3385, 0.298, 0.5245, 0.9537, 0.5198, 0.9537, 0.5198, 0.925, 0.5245, 0.9415, 0.3385, 0.002027, 0.3385, 0.02972, 0.03635, 0.02972, 0.03635, 0.002025, 0.0005165, 0.03786, 0.02821, 0.03786, 0.02821, 0.2622, 0.0005165, 0.2622, 0.9592, 0.3815, 0.9306, 0.3815, 0.9306, 0.3028, 0.9592, 0.3028, 0.4233, 0.3229, 0.4608, 0.3229, 0.4608, 0.3351, 0.4233, 0.3351, 0.8995, 0.6684, 0.8874, 0.6684, 0.8709, 0.6638, 0.8995, 0.6638, 0.4681, 0.3247, 0.5056, 0.3247, 0.5056, 0.3369, 0.4681, 0.3369, 0.7473, 0.9537, 0.7473, 0.9415, 0.752, 0.925, 0.752, 0.9537, 0.8995, 0.8913, 0.8995, 0.8959, 0.8709, 0.8959, 0.8874, 0.8913, 0.6069, 0.7169, 0.6069, 0.7152, 0.6411, 0.7152, 0.6411, 0.7169, 0.6411, 0.7169, 0.6411, 0.7188, 0.6069, 0.7188, 0.6069, 0.7169, 0.6069, 0.7152, 0.6069, 0.7134, 0.6411, 0.7134, 0.6411, 0.7152, 0.6411, 0.7134, 0.6069, 0.7134, 0.6069, 0.7117, 0.6411, 0.7117, 0.0, 0.0, 1.0, 0.0, 1.0, 1.0, 0.0, 1.0, 1.0, 1.0, 0.0, 1.0, 0.0, 0.0, 1.0, 0.0, 0.0, 0.0, 1.0, 0.0, 1.0, 1.0, 0.0, 1.0, 1.0, 1.0, 0.0, 1.0, 0.0, 0.0, 1.0, 0.0, 0.0, 0.0, 1.0, 0.0, 1.0, 1.0, 0.0, 1.0, 0.0, 0.0, 1.0, 0.0, 1.0, 1.0, 0.0, 1.0, 0.3014, 0.4749, 0.2346, 0.4749, 0.2352, 0.4739, 0.302, 0.4739, 0.0, 0.0, 1.0, 0.0, 1.0, 1.0, 0.0, 1.0, 0.0, 0.0, 1.0, 0.0, 1.0, 1.0, 0.0, 1.0, 0.0, 0.0, 1.0, 0.0, 1.0, 1.0, 0.0, 1.0, 0.0, 0.0, 1.0, 0.0, 1.0, 1.0, 0.0, 1.0, 0.0, 0.0, 1.0, 0.0, 1.0, 1.0, 0.0, 1.0, 0.0, 0.0, 1.0, 0.0, 1.0, 1.0, 0.0, 1.0, 0.2371, 0.4729, 0.2368, 0.4734, 0.3036, 0.4734, 0.3039, 0.4729, 0.0, 0.0, 1.0, 0.0, 1.0, 1.0, 0.0, 1.0, 0.0, 0.0, 1.0, 0.0, 1.0, 1.0, 0.0, 1.0, 0.0, 0.0, 1.0, 0.0, 1.0, 1.0, 0.0, 1.0, 0.0, 0.0, 1.0, 0.0, 1.0, 1.0, 0.0, 1.0, 0.0, 0.0, 1.0, 0.0, 1.0, 1.0, 0.0, 1.0, 0.0, 0.0, 1.0, 0.0, 1.0, 1.0, 0.0, 1.0])
me_residential_buildings_001_003.materials.append(mat_ground)
me_residential_buildings_001_003.materials.append(mat_glass)
me_residential_buildings_001_003.use_remesh_preserve_volume = False
me_residential_buildings_001_003.use_remesh_preserve_attributes = False
me_residential_buildings_001_003.use_mirror_vertex_groups = False
me_residential_buildings_001_003.update()

# ---- objects
ob_resbuild_top = bpy.data.objects.new('ResBuild_Top', me_residential_buildings_001_003)

# ---- transforms, parenting, visibility, modifiers, constraints
ob_resbuild_top.location = (0.0, 0.0, 0.0)

# ---- collection membership
col_collection.objects.link(ob_resbuild_top)

# ---- scene / render settings (as saved in the file)
scene.frame_start = 1; scene.frame_end = 250; scene.frame_set(1)
scene.render.engine = 'BLENDER_EEVEE_NEXT'
bpy.context.view_layer.update()

# ---- added for rendering (the .blend has no active camera and no usable light): camera, sun
cam_auto = bpy.data.cameras.new('AutoCamera')
cam_auto.lens = 50.0
cam_auto.sensor_width = 36.0
cam_auto.clip_end = 1000.0
ob_auto_camera = bpy.data.objects.new('AutoCamera', cam_auto)
scene.collection.objects.link(ob_auto_camera)
ob_auto_camera.location = (24.8053, -29.7663, 22.5346)
ob_auto_camera.rotation_euler = (1.09748, -7.21219e-08, 0.694738)
scene.camera = ob_auto_camera
light_auto_sun = bpy.data.lights.new('AutoSun', 'SUN')
light_auto_sun.energy = 3.0
light_auto_sun.angle = 0.0523599
ob_auto_sun = bpy.data.objects.new('AutoSun', light_auto_sun)
scene.collection.objects.link(ob_auto_sun)
ob_auto_sun.rotation_euler = (0.872665, 0.174533, 0.523599)
bpy.context.view_layer.update()
